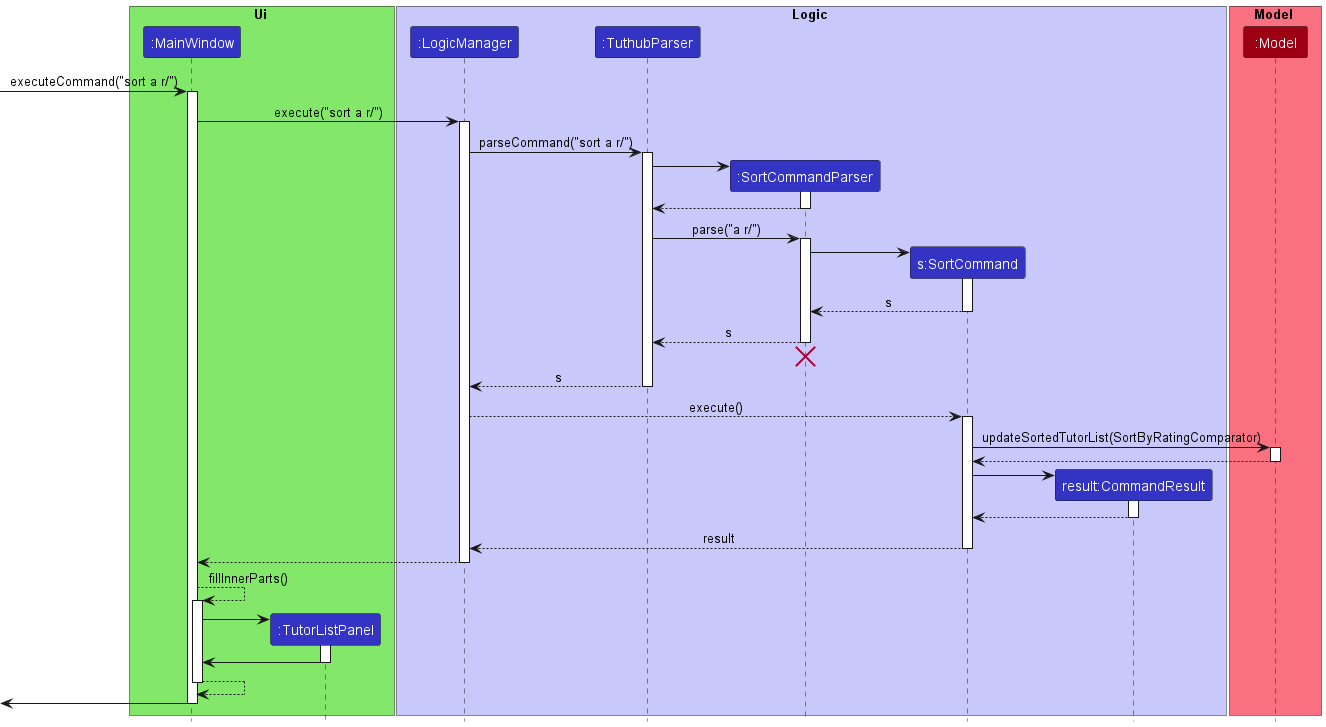

The diagram above was rendered by PlantUML. Its source (embedded in the PNG):
@startuml
!include style.puml

box Ui UI_COLOR_T1
participant ":MainWindow" as MainWindow LOGIC_COLOR
participant ":TutorListPanel" as TutorListPanel LOGIC_COLOR
end box

box Logic LOGIC_COLOR_T1
participant ":LogicManager" as LogicManager LOGIC_COLOR
participant ":TuthubParser" as TuthubParser LOGIC_COLOR
participant ":SortCommandParser" as SortCommandParser LOGIC_COLOR
participant "s:SortCommand" as SortCommand LOGIC_COLOR
participant "result:CommandResult" as CommandResult LOGIC_COLOR
end box

box Model MODEL_COLOR_T1
participant ":Model" as Model MODEL_COLOR
end box

[-> MainWindow : executeCommand("sort a r/")
activate MainWindow

MainWindow -> LogicManager : execute("sort a r/")
activate LogicManager

LogicManager -> TuthubParser : parseCommand("sort a r/")
activate TuthubParser

create SortCommandParser
TuthubParser -> SortCommandParser
activate SortCommandParser

SortCommandParser --> TuthubParser
deactivate SortCommandParser

TuthubParser -> SortCommandParser : parse("a r/")
activate SortCommandParser

create SortCommand
SortCommandParser -> SortCommand
activate SortCommand

SortCommand --> SortCommandParser : s
deactivate SortCommand

SortCommandParser --> TuthubParser : s
deactivate SortCommandParser
'Hidden arrow to position the destroy marker below the end of the activation bar.
SortCommandParser -[hidden]-> TuthubParser
destroy SortCommandParser

TuthubParser --> LogicManager : s
deactivate TuthubParser

LogicManager --> SortCommand : execute()
activate SortCommand

SortCommand -> Model : updateSortedTutorList(SortByRatingComparator)
activate Model

Model --> SortCommand
deactivate Model

create CommandResult
SortCommand -> CommandResult
activate CommandResult

CommandResult --> SortCommand
deactivate CommandResult

SortCommand --> LogicManager : result
deactivate SortCommand

MainWindow <-- LogicManager
deactivate LogicManager

MainWindow --> MainWindow : fillInnerParts()
activate MainWindow

create TutorListPanel
MainWindow -> TutorListPanel
activate TutorListPanel

TutorListPanel -> MainWindow
deactivate TutorListPanel

MainWindow --> MainWindow
deactivate MainWindow
[<- MainWindow
deactivate MainWindow
@enduml